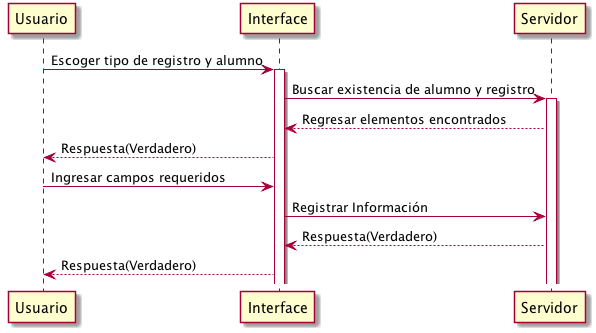

The diagram above was rendered by PlantUML. Its source (embedded in the PNG):
@startuml
participant Usuario

Usuario -> Interface: Escoger tipo de registro y alumno
activate Interface

Interface -> Servidor: Buscar existencia de alumno y registro
activate Servidor

Servidor --> Interface: Regresar elementos encontrados

Interface --> Usuario: Respuesta(Verdadero)

Usuario -> Interface: Ingresar campos requeridos

Interface -> Servidor: Registrar Información

Servidor --> Interface: Respuesta(Verdadero)

Interface --> Usuario: Respuesta(Verdadero)
@enduml